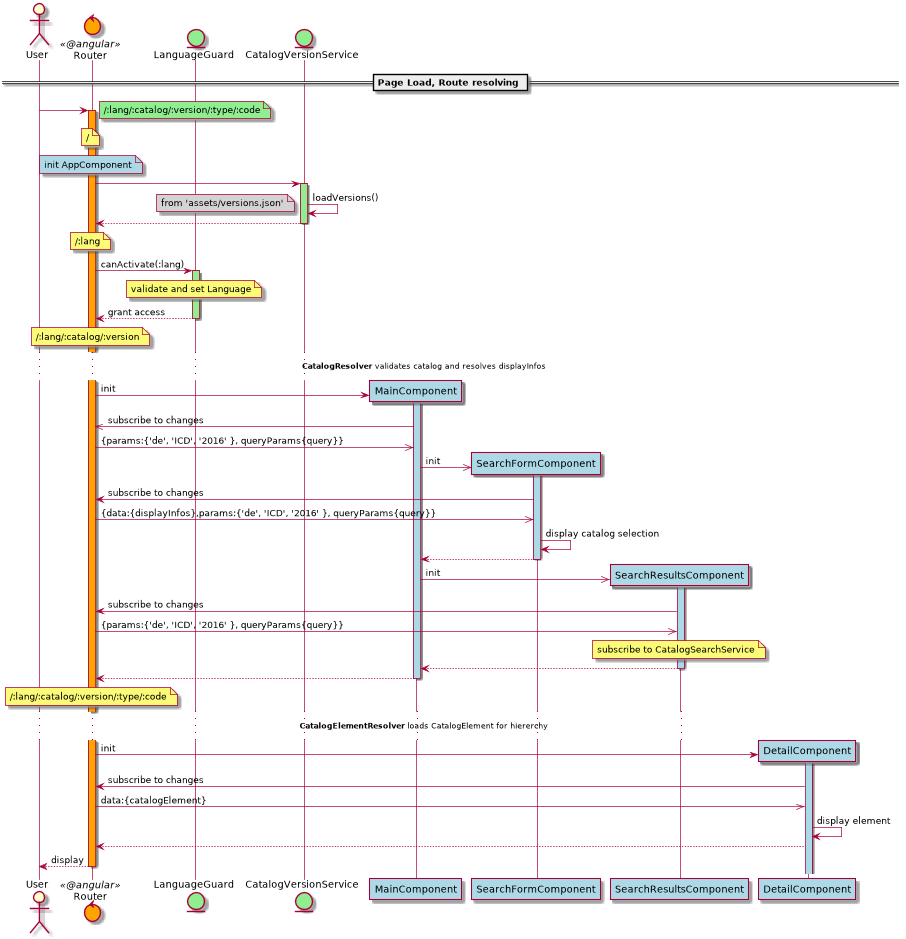

The diagram above was rendered by PlantUML. Its source (embedded in the PNG):
@startuml
actor User
control Router <<@angular>> #orange

entity LanguageGuard #lightgreen
entity CatalogVersionService as VersionService #lightgreen
'database search.eonum <<REST API>> #orange
participant MainComponent #lightblue
participant SearchFormComponent #lightblue
participant SearchResultsComponent as ResultsComp #lightblue
participant DetailComponent #lightblue

== Page Load, Route resolving ==

User -> Router:

note right #lightgreen
  /:lang/:catalog/:version/:type/:code
end note

activate Router #orange

note over Router
  /
end note

note over Router #lightblue
  init AppComponent
end note


Router -> VersionService
activate VersionService #lightgreen

VersionService -> VersionService: loadVersions()
note left #lightgrey
    from 'assets/versions.json'
end note
VersionService --> Router
deactivate VersionService





note over Router
  /:lang
end note

Router -> LanguageGuard: canActivate(:lang)

activate LanguageGuard #lightgreen

note over LanguageGuard
  validate and set Language
end note
LanguageGuard --> Router: grant access
deactivate LanguageGuard

note over Router
  /:lang/:catalog/:version
end note




create MainComponent

... <b>CatalogResolver</b> validates catalog and resolves displayInfos ...

Router -> MainComponent: init
activate MainComponent #lightblue

MainComponent ->> Router: subscribe to changes


Router ->> MainComponent: {params:{'de', 'ICD', '2016' }, queryParams{query}}

create SearchFormComponent
MainComponent ->> SearchFormComponent: init
activate SearchFormComponent #lightblue

SearchFormComponent -> Router: subscribe to changes
Router ->> SearchFormComponent: {data:{displayInfos},params:{'de', 'ICD', '2016' }, queryParams{query}}
SearchFormComponent -> SearchFormComponent: display catalog selection
SearchFormComponent --> MainComponent
deactivate SearchFormComponent

create ResultsComp
MainComponent ->> ResultsComp : init
activate ResultsComp  #lightblue

ResultsComp -> Router: subscribe to changes
Router ->> ResultsComp: {params:{'de', 'ICD', '2016' }, queryParams{query}}

note over ResultsComp
  subscribe to CatalogSearchService
end note

ResultsComp --> MainComponent
deactivate ResultsComp


MainComponent --> Router
deactivate MainComponent

note over Router
  /:lang/:catalog/:version/:type/:code
end note

create DetailComponent

... <b>CatalogElementResolver</b> loads CatalogElement for hiererchy ...

Router -> DetailComponent: init
activate DetailComponent #lightblue

DetailComponent -> Router: subscribe to changes
Router ->> DetailComponent: data:{catalogElement}

DetailComponent -> DetailComponent: display element
DetailComponent --> Router
Router --> User: display
deactivate Router



@enduml